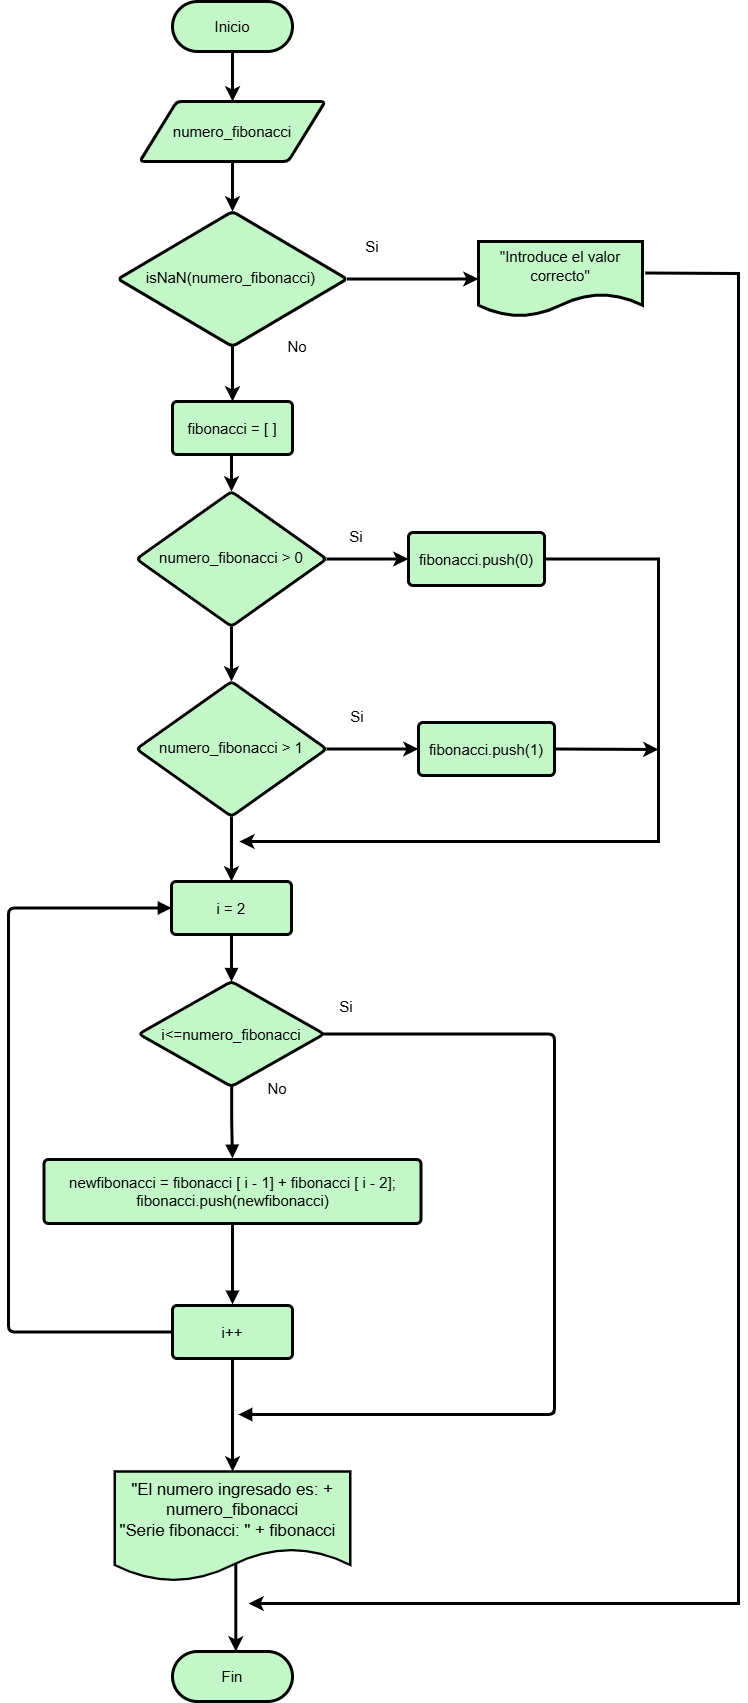

The diagram above was exported from draw.io. Its source (the exported page's mxGraphModel, read from the mxfile embedded in the PNG):
<mxGraphModel dx="1050" dy="522" grid="1" gridSize="10" guides="1" tooltips="1" connect="1" arrows="1" fold="1" page="1" pageScale="1" pageWidth="827" pageHeight="1169" math="0" shadow="0">
  <root>
    <mxCell id="0" />
    <mxCell id="1" parent="0" />
    <mxCell id="WV9djmGm3BiqMdT0E1ME-5" style="edgeStyle=orthogonalEdgeStyle;rounded=0;orthogonalLoop=1;jettySize=auto;html=1;exitX=0.5;exitY=1;exitDx=0;exitDy=0;strokeWidth=3;" edge="1" parent="1" source="3Kc9PLf-hTq6kMbv75ti-6" target="3Kc9PLf-hTq6kMbv75ti-10">
      <mxGeometry relative="1" as="geometry" />
    </mxCell>
    <mxCell id="3Kc9PLf-hTq6kMbv75ti-6" value="numero_fibonacci" style="html=1;overflow=block;blockSpacing=1;whiteSpace=wrap;shape=parallelogram;perimeter=parallelogramPerimeter;anchorPointDirection=0;fontSize=15;align=center;spacing=3.8;strokeOpacity=100;fillOpacity=100;rounded=1;absoluteArcSize=1;arcSize=9;fillColor=#c3f7c8;strokeWidth=3;lucidId=k8dy0eAo36g9;" parent="1" vertex="1">
      <mxGeometry x="161.25" y="120" width="185.5" height="60" as="geometry" />
    </mxCell>
    <mxCell id="WV9djmGm3BiqMdT0E1ME-41" style="edgeStyle=orthogonalEdgeStyle;rounded=0;orthogonalLoop=1;jettySize=auto;html=1;exitX=0.5;exitY=1;exitDx=0;exitDy=0;entryX=0.5;entryY=0;entryDx=0;entryDy=0;strokeWidth=3;" edge="1" parent="1" source="3Kc9PLf-hTq6kMbv75ti-7" target="WV9djmGm3BiqMdT0E1ME-37">
      <mxGeometry relative="1" as="geometry" />
    </mxCell>
    <mxCell id="3Kc9PLf-hTq6kMbv75ti-7" value="fibonacci = [ ]" style="html=1;overflow=block;blockSpacing=1;whiteSpace=wrap;fontSize=15;align=center;spacing=9;strokeOpacity=100;fillOpacity=100;rounded=1;absoluteArcSize=1;arcSize=9;fillColor=#c3f7c8;strokeWidth=3;lucidId=~nsyBDCOh8JY;" parent="1" vertex="1">
      <mxGeometry x="194" y="420" width="120" height="53" as="geometry" />
    </mxCell>
    <mxCell id="3Kc9PLf-hTq6kMbv75ti-8" value="&lt;div style=&quot;display: flex; justify-content: center; text-align: center; align-items: baseline; line-height: 1.25; margin-top: -2px;&quot;&gt;&lt;span&gt;&lt;span&gt;&quot;&lt;/span&gt;&lt;span&gt;Introduce el valor correcto&lt;/span&gt;&lt;span&gt;&quot;&lt;/span&gt;&lt;/span&gt;&lt;/div&gt;" style="html=1;overflow=block;blockSpacing=1;whiteSpace=wrap;shape=document;boundedLbl=1;fontSize=15;spacing=3.8;strokeOpacity=100;fillOpacity=100;rounded=1;absoluteArcSize=1;arcSize=9;fillColor=#c3f7c8;strokeWidth=3;lucidId=a5ryY-ztS8Sk;" parent="1" vertex="1">
      <mxGeometry x="500" y="260" width="164" height="75" as="geometry" />
    </mxCell>
    <mxCell id="WV9djmGm3BiqMdT0E1ME-2" style="edgeStyle=orthogonalEdgeStyle;rounded=0;orthogonalLoop=1;jettySize=auto;html=1;exitX=0.5;exitY=1;exitDx=0;exitDy=0;strokeWidth=3;" edge="1" parent="1" source="3Kc9PLf-hTq6kMbv75ti-9" target="3Kc9PLf-hTq6kMbv75ti-6">
      <mxGeometry relative="1" as="geometry" />
    </mxCell>
    <mxCell id="3Kc9PLf-hTq6kMbv75ti-9" value="Inicio" style="html=1;overflow=block;blockSpacing=1;whiteSpace=wrap;fontSize=15;align=center;spacing=3.8;strokeOpacity=100;fillOpacity=100;rounded=1;absoluteArcSize=1;arcSize=74;fillColor=#c3f7c8;strokeWidth=3;lucidId=67dyO~agwvbm;shadow=0;glass=0;" parent="1" vertex="1">
      <mxGeometry x="194" y="20" width="120" height="50" as="geometry" />
    </mxCell>
    <mxCell id="WV9djmGm3BiqMdT0E1ME-3" style="edgeStyle=orthogonalEdgeStyle;rounded=0;orthogonalLoop=1;jettySize=auto;html=1;exitX=1;exitY=0.5;exitDx=0;exitDy=0;entryX=0;entryY=0.5;entryDx=0;entryDy=0;strokeWidth=3;" edge="1" parent="1" source="3Kc9PLf-hTq6kMbv75ti-10" target="3Kc9PLf-hTq6kMbv75ti-8">
      <mxGeometry relative="1" as="geometry" />
    </mxCell>
    <mxCell id="WV9djmGm3BiqMdT0E1ME-59" style="edgeStyle=orthogonalEdgeStyle;rounded=0;orthogonalLoop=1;jettySize=auto;html=1;exitX=0.5;exitY=1;exitDx=0;exitDy=0;strokeWidth=3;" edge="1" parent="1" source="3Kc9PLf-hTq6kMbv75ti-10" target="3Kc9PLf-hTq6kMbv75ti-7">
      <mxGeometry relative="1" as="geometry" />
    </mxCell>
    <mxCell id="3Kc9PLf-hTq6kMbv75ti-10" value="&lt;div style=&quot;display: flex; justify-content: center; text-align: center; align-items: baseline; line-height: 1.25; margin-top: -2px;&quot;&gt;&lt;span&gt;&lt;span&gt;isNaN(numero_fibonacci)&amp;nbsp;&lt;/span&gt;&lt;/span&gt;&lt;/div&gt;" style="html=1;overflow=block;blockSpacing=1;whiteSpace=wrap;rhombus;fontSize=15;spacing=3.8;strokeOpacity=100;fillOpacity=100;rounded=1;absoluteArcSize=1;arcSize=9;fillColor=#c3f7c8;strokeWidth=3;lucidId=BaeytZ_G9_dT;" parent="1" vertex="1">
      <mxGeometry x="139.5" y="230" width="229" height="135" as="geometry" />
    </mxCell>
    <mxCell id="WV9djmGm3BiqMdT0E1ME-1" value="Fin" style="html=1;overflow=block;blockSpacing=1;whiteSpace=wrap;fontSize=15;align=center;spacing=3.8;strokeOpacity=100;fillOpacity=100;rounded=1;absoluteArcSize=1;arcSize=74;fillColor=#c3f7c8;strokeWidth=3;lucidId=67dyO~agwvbm;shadow=0;glass=0;" vertex="1" parent="1">
      <mxGeometry x="194" y="1670" width="120" height="50" as="geometry" />
    </mxCell>
    <mxCell id="WV9djmGm3BiqMdT0E1ME-4" value="&lt;font style=&quot;font-size: 15px;&quot;&gt;Si&lt;/font&gt;" style="text;html=1;align=center;verticalAlign=middle;whiteSpace=wrap;rounded=0;" vertex="1" parent="1">
      <mxGeometry x="364" y="250" width="60" height="30" as="geometry" />
    </mxCell>
    <mxCell id="WV9djmGm3BiqMdT0E1ME-6" value="&lt;font style=&quot;font-size: 15px;&quot;&gt;No&lt;/font&gt;" style="text;html=1;align=center;verticalAlign=middle;whiteSpace=wrap;rounded=0;" vertex="1" parent="1">
      <mxGeometry x="289" y="350" width="60" height="30" as="geometry" />
    </mxCell>
    <mxCell id="WV9djmGm3BiqMdT0E1ME-23" value="" style="html=1;jettySize=18;whiteSpace=wrap;fontSize=13;strokeOpacity=100;strokeWidth=2.3;rounded=1;arcSize=12;edgeStyle=orthogonalEdgeStyle;startArrow=none;endArrow=block;endFill=1;exitX=-0.009;exitY=0.5;exitPerimeter=0;entryX=-0.009;entryY=0.5;entryPerimeter=0;lucidId=5nsy4C01dnhs;" edge="1" parent="1" source="WV9djmGm3BiqMdT0E1ME-21">
      <mxGeometry width="100" height="100" relative="1" as="geometry">
        <Array as="points">
          <mxPoint x="377" y="2654" />
          <mxPoint x="377" y="2223" />
        </Array>
        <mxPoint x="510.9200000000001" y="2223.5" as="targetPoint" />
      </mxGeometry>
    </mxCell>
    <mxCell id="WV9djmGm3BiqMdT0E1ME-42" style="edgeStyle=orthogonalEdgeStyle;rounded=0;orthogonalLoop=1;jettySize=auto;html=1;exitX=0.5;exitY=1;exitDx=0;exitDy=0;strokeWidth=3;" edge="1" parent="1" source="WV9djmGm3BiqMdT0E1ME-37" target="WV9djmGm3BiqMdT0E1ME-38">
      <mxGeometry relative="1" as="geometry" />
    </mxCell>
    <mxCell id="WV9djmGm3BiqMdT0E1ME-46" style="edgeStyle=orthogonalEdgeStyle;rounded=0;orthogonalLoop=1;jettySize=auto;html=1;exitX=1;exitY=0.5;exitDx=0;exitDy=0;entryX=0;entryY=0.5;entryDx=0;entryDy=0;strokeWidth=3;" edge="1" parent="1" source="WV9djmGm3BiqMdT0E1ME-37" target="WV9djmGm3BiqMdT0E1ME-39">
      <mxGeometry relative="1" as="geometry" />
    </mxCell>
    <mxCell id="WV9djmGm3BiqMdT0E1ME-37" value="&lt;div style=&quot;display: flex; justify-content: center; text-align: center; align-items: baseline; line-height: 1.25; margin-top: -2px;&quot;&gt;&lt;span&gt;&lt;span&gt;numero_fibonacci &amp;gt; 0&lt;/span&gt;&lt;/span&gt;&lt;/div&gt;" style="html=1;overflow=block;blockSpacing=1;whiteSpace=wrap;rhombus;fontSize=15;spacing=3.8;strokeOpacity=100;fillOpacity=100;rounded=1;absoluteArcSize=1;arcSize=9;fillColor=#c3f7c8;strokeWidth=3;lucidId=BaeytZ_G9_dT;" vertex="1" parent="1">
      <mxGeometry x="158" y="510" width="190" height="135" as="geometry" />
    </mxCell>
    <mxCell id="WV9djmGm3BiqMdT0E1ME-45" style="edgeStyle=orthogonalEdgeStyle;rounded=0;orthogonalLoop=1;jettySize=auto;html=1;exitX=1;exitY=0.5;exitDx=0;exitDy=0;strokeWidth=3;" edge="1" parent="1" source="WV9djmGm3BiqMdT0E1ME-38" target="WV9djmGm3BiqMdT0E1ME-40">
      <mxGeometry relative="1" as="geometry" />
    </mxCell>
    <mxCell id="WV9djmGm3BiqMdT0E1ME-60" style="edgeStyle=orthogonalEdgeStyle;rounded=0;orthogonalLoop=1;jettySize=auto;html=1;exitX=0.5;exitY=1;exitDx=0;exitDy=0;entryX=0.5;entryY=0;entryDx=0;entryDy=0;strokeWidth=3;" edge="1" parent="1" source="WV9djmGm3BiqMdT0E1ME-38" target="WV9djmGm3BiqMdT0E1ME-47">
      <mxGeometry relative="1" as="geometry" />
    </mxCell>
    <mxCell id="WV9djmGm3BiqMdT0E1ME-38" value="&lt;div style=&quot;display: flex; justify-content: center; text-align: center; align-items: baseline; line-height: 1.25; margin-top: -2px;&quot;&gt;&lt;span&gt;&lt;span&gt;numero_fibonacci &amp;gt; 1&lt;/span&gt;&lt;/span&gt;&lt;/div&gt;" style="html=1;overflow=block;blockSpacing=1;whiteSpace=wrap;rhombus;fontSize=15;spacing=3.8;strokeOpacity=100;fillOpacity=100;rounded=1;absoluteArcSize=1;arcSize=9;fillColor=#c3f7c8;strokeWidth=3;lucidId=BaeytZ_G9_dT;" vertex="1" parent="1">
      <mxGeometry x="158" y="700" width="190" height="135" as="geometry" />
    </mxCell>
    <mxCell id="WV9djmGm3BiqMdT0E1ME-68" style="edgeStyle=orthogonalEdgeStyle;rounded=0;orthogonalLoop=1;jettySize=auto;html=1;exitX=1;exitY=0.5;exitDx=0;exitDy=0;strokeWidth=3;" edge="1" parent="1" source="WV9djmGm3BiqMdT0E1ME-39">
      <mxGeometry relative="1" as="geometry">
        <mxPoint x="260.79998779296875" y="860" as="targetPoint" />
        <Array as="points">
          <mxPoint x="680" y="578" />
          <mxPoint x="680" y="860" />
        </Array>
      </mxGeometry>
    </mxCell>
    <mxCell id="WV9djmGm3BiqMdT0E1ME-39" value="fibonacci.push(0)" style="html=1;overflow=block;blockSpacing=1;whiteSpace=wrap;fontSize=15;align=center;spacing=9;strokeOpacity=100;fillOpacity=100;rounded=1;absoluteArcSize=1;arcSize=9;fillColor=#c3f7c8;strokeWidth=3;lucidId=~nsyBDCOh8JY;" vertex="1" parent="1">
      <mxGeometry x="430" y="551" width="136" height="53" as="geometry" />
    </mxCell>
    <mxCell id="WV9djmGm3BiqMdT0E1ME-40" value="fibonacci.push(1)" style="html=1;overflow=block;blockSpacing=1;whiteSpace=wrap;fontSize=15;align=center;spacing=9;strokeOpacity=100;fillOpacity=100;rounded=1;absoluteArcSize=1;arcSize=9;fillColor=#c3f7c8;strokeWidth=3;lucidId=~nsyBDCOh8JY;" vertex="1" parent="1">
      <mxGeometry x="440" y="741" width="136" height="53" as="geometry" />
    </mxCell>
    <mxCell id="WV9djmGm3BiqMdT0E1ME-43" value="&lt;font style=&quot;font-size: 15px;&quot;&gt;Si&lt;/font&gt;" style="text;html=1;align=center;verticalAlign=middle;whiteSpace=wrap;rounded=0;" vertex="1" parent="1">
      <mxGeometry x="348" y="540" width="60" height="30" as="geometry" />
    </mxCell>
    <mxCell id="WV9djmGm3BiqMdT0E1ME-44" value="&lt;font style=&quot;font-size: 15px;&quot;&gt;Si&lt;/font&gt;" style="text;html=1;align=center;verticalAlign=middle;whiteSpace=wrap;rounded=0;" vertex="1" parent="1">
      <mxGeometry x="349" y="720" width="60" height="30" as="geometry" />
    </mxCell>
    <mxCell id="WV9djmGm3BiqMdT0E1ME-47" value="  i = 2" style="html=1;overflow=block;blockSpacing=1;whiteSpace=wrap;fontSize=15;fontColor=default;align=center;spacing=9;strokeOpacity=100;fillOpacity=100;rounded=1;absoluteArcSize=1;arcSize=9;fillColor=#c3f7c8;strokeWidth=3;lucidId=E~ryPvPF5xKR;" vertex="1" parent="1">
      <mxGeometry x="193" y="900" width="120" height="53" as="geometry" />
    </mxCell>
    <mxCell id="WV9djmGm3BiqMdT0E1ME-48" value=" i&amp;lt;=numero_fibonacci" style="html=1;overflow=block;blockSpacing=1;whiteSpace=wrap;rhombus;fontSize=15;align=center;spacing=3.8;strokeOpacity=100;fillOpacity=100;rounded=1;absoluteArcSize=1;arcSize=9;fillColor=#c3f7c8;strokeWidth=3;lucidId=CdsymS_Iepq9;" vertex="1" parent="1">
      <mxGeometry x="160.25" y="1000" width="185.5" height="105" as="geometry" />
    </mxCell>
    <mxCell id="WV9djmGm3BiqMdT0E1ME-49" value="" style="html=1;jettySize=18;whiteSpace=wrap;fontSize=15;strokeOpacity=100;strokeWidth=3;rounded=1;arcSize=12;edgeStyle=orthogonalEdgeStyle;startArrow=none;endArrow=block;endFill=1;exitX=0.5;exitY=1.021;exitPerimeter=0;entryX=0.5;entryY=0.002;entryPerimeter=0;lucidId=rjsyQBKXee5D;" edge="1" parent="1" source="WV9djmGm3BiqMdT0E1ME-47" target="WV9djmGm3BiqMdT0E1ME-48">
      <mxGeometry width="100" height="100" relative="1" as="geometry">
        <Array as="points" />
      </mxGeometry>
    </mxCell>
    <mxCell id="WV9djmGm3BiqMdT0E1ME-69" style="edgeStyle=orthogonalEdgeStyle;rounded=0;orthogonalLoop=1;jettySize=auto;html=1;exitX=0.5;exitY=1;exitDx=0;exitDy=0;strokeWidth=3;" edge="1" parent="1" source="WV9djmGm3BiqMdT0E1ME-50" target="WV9djmGm3BiqMdT0E1ME-58">
      <mxGeometry relative="1" as="geometry" />
    </mxCell>
    <mxCell id="WV9djmGm3BiqMdT0E1ME-50" value="i++" style="html=1;overflow=block;blockSpacing=1;whiteSpace=wrap;fontSize=15;align=center;spacing=9;strokeOpacity=100;fillOpacity=100;rounded=1;absoluteArcSize=1;arcSize=9;fillColor=#c3f7c8;strokeWidth=3;lucidId=~msyF5ZslkGc;" vertex="1" parent="1">
      <mxGeometry x="194" y="1324" width="120" height="53" as="geometry" />
    </mxCell>
    <mxCell id="WV9djmGm3BiqMdT0E1ME-51" value="" style="html=1;jettySize=18;whiteSpace=wrap;fontSize=15;strokeOpacity=100;strokeWidth=3;rounded=1;arcSize=12;edgeStyle=orthogonalEdgeStyle;startArrow=none;endArrow=block;endFill=1;exitX=0.501;exitY=0.998;exitPerimeter=0;entryX=0.5;entryY=-0.018;entryPerimeter=0;lucidId=pnsyrAeRv~.9;" edge="1" parent="1" source="WV9djmGm3BiqMdT0E1ME-48" target="WV9djmGm3BiqMdT0E1ME-53">
      <mxGeometry width="100" height="100" relative="1" as="geometry">
        <Array as="points" />
      </mxGeometry>
    </mxCell>
    <mxCell id="WV9djmGm3BiqMdT0E1ME-52" value="" style="html=1;jettySize=18;whiteSpace=wrap;fontSize=15;strokeOpacity=100;strokeWidth=3;rounded=1;arcSize=12;edgeStyle=orthogonalEdgeStyle;startArrow=none;endArrow=block;endFill=1;exitX=0;exitY=0.5;entryX=0;entryY=0.5;lucidId=5nsy4C01dnhs;exitDx=0;exitDy=0;entryDx=0;entryDy=0;" edge="1" parent="1" source="WV9djmGm3BiqMdT0E1ME-50" target="WV9djmGm3BiqMdT0E1ME-47">
      <mxGeometry width="100" height="100" relative="1" as="geometry">
        <Array as="points">
          <mxPoint x="30" y="1351" />
          <mxPoint x="30" y="927" />
        </Array>
        <mxPoint x="179.00000000000009" y="1350.5" as="sourcePoint" />
        <mxPoint x="179.00000000000009" y="906.5" as="targetPoint" />
      </mxGeometry>
    </mxCell>
    <mxCell id="WV9djmGm3BiqMdT0E1ME-53" value="newfibonacci = fibonacci [ i - 1] + fibonacci [ i - 2];&lt;div&gt;fibonacci.push(newfibonacci)&lt;/div&gt;" style="html=1;overflow=block;blockSpacing=1;whiteSpace=wrap;fontSize=15;align=center;spacing=9;strokeOpacity=100;fillOpacity=100;rounded=1;absoluteArcSize=1;arcSize=9;fillColor=#c3f7c8;strokeWidth=3;lucidId=ursyjQpRLQYH;" vertex="1" parent="1">
      <mxGeometry x="65.5" y="1178" width="377" height="64" as="geometry" />
    </mxCell>
    <mxCell id="WV9djmGm3BiqMdT0E1ME-54" value="" style="html=1;jettySize=18;whiteSpace=wrap;fontSize=15;strokeOpacity=100;strokeWidth=3;rounded=1;arcSize=12;edgeStyle=orthogonalEdgeStyle;startArrow=none;endArrow=block;endFill=1;exitX=0.5;exitY=1.018;exitPerimeter=0;entryX=0.5;entryY=-0.021;entryPerimeter=0;lucidId=ytsyJ7lPsX.2;" edge="1" parent="1" source="WV9djmGm3BiqMdT0E1ME-53" target="WV9djmGm3BiqMdT0E1ME-50">
      <mxGeometry width="100" height="100" relative="1" as="geometry">
        <Array as="points" />
      </mxGeometry>
    </mxCell>
    <mxCell id="WV9djmGm3BiqMdT0E1ME-55" value="" style="html=1;jettySize=18;whiteSpace=wrap;fontSize=15;strokeOpacity=100;strokeWidth=3;rounded=1;arcSize=12;edgeStyle=orthogonalEdgeStyle;startArrow=none;endArrow=block;endFill=1;exitX=0.992;exitY=0.5;exitPerimeter=0;lucidId=Dusynywd~.wm;" edge="1" parent="1" source="WV9djmGm3BiqMdT0E1ME-48">
      <mxGeometry width="100" height="100" relative="1" as="geometry">
        <Array as="points">
          <mxPoint x="576" y="1053" />
          <mxPoint x="576" y="1433" />
        </Array>
        <mxPoint x="260" y="1433" as="targetPoint" />
      </mxGeometry>
    </mxCell>
    <mxCell id="WV9djmGm3BiqMdT0E1ME-72" value="" style="edgeStyle=orthogonalEdgeStyle;rounded=0;orthogonalLoop=1;jettySize=auto;html=1;strokeWidth=3;exitX=0.514;exitY=0.822;exitDx=0;exitDy=0;exitPerimeter=0;" edge="1" parent="1" source="WV9djmGm3BiqMdT0E1ME-58" target="WV9djmGm3BiqMdT0E1ME-1">
      <mxGeometry relative="1" as="geometry">
        <Array as="points">
          <mxPoint x="257" y="1700" />
          <mxPoint x="257" y="1700" />
        </Array>
      </mxGeometry>
    </mxCell>
    <mxCell id="WV9djmGm3BiqMdT0E1ME-58" value="&quot;El numero ingresado es: + numero_fibonacci&lt;div&gt;&quot;Serie fibonacci: &quot; + fibonacci&amp;nbsp;&amp;nbsp;&lt;/div&gt;" style="html=1;overflow=block;blockSpacing=1;whiteSpace=wrap;shape=document;boundedLbl=1;fontSize=16.7;align=center;spacing=3.8;strokeOpacity=100;fillOpacity=100;rounded=1;absoluteArcSize=1;arcSize=9;fillColor=#c3f7c8;strokeWidth=2.3;lucidId=4psy3~6cCpYD;" vertex="1" parent="1">
      <mxGeometry x="136.25" y="1490" width="235.5" height="110" as="geometry" />
    </mxCell>
    <mxCell id="WV9djmGm3BiqMdT0E1ME-61" value="&lt;font style=&quot;font-size: 15px;&quot;&gt;Si&lt;/font&gt;" style="text;html=1;align=center;verticalAlign=middle;whiteSpace=wrap;rounded=0;" vertex="1" parent="1">
      <mxGeometry x="338" y="1010" width="60" height="30" as="geometry" />
    </mxCell>
    <mxCell id="WV9djmGm3BiqMdT0E1ME-62" value="&lt;span style=&quot;font-size: 15px;&quot;&gt;No&lt;/span&gt;" style="text;html=1;align=center;verticalAlign=middle;whiteSpace=wrap;rounded=0;" vertex="1" parent="1">
      <mxGeometry x="269" y="1092" width="60" height="30" as="geometry" />
    </mxCell>
    <mxCell id="WV9djmGm3BiqMdT0E1ME-67" value="" style="endArrow=classic;html=1;rounded=0;exitX=1;exitY=0.5;exitDx=0;exitDy=0;strokeWidth=3;" edge="1" parent="1" source="WV9djmGm3BiqMdT0E1ME-40">
      <mxGeometry width="50" height="50" relative="1" as="geometry">
        <mxPoint x="620" y="780" as="sourcePoint" />
        <mxPoint x="680" y="768" as="targetPoint" />
      </mxGeometry>
    </mxCell>
    <mxCell id="WV9djmGm3BiqMdT0E1ME-76" value="" style="endArrow=classic;html=1;rounded=0;exitX=1.017;exitY=0.421;exitDx=0;exitDy=0;exitPerimeter=0;strokeWidth=3;" edge="1" parent="1" source="3Kc9PLf-hTq6kMbv75ti-8">
      <mxGeometry width="50" height="50" relative="1" as="geometry">
        <mxPoint x="700" y="310" as="sourcePoint" />
        <mxPoint x="270" y="1622" as="targetPoint" />
        <Array as="points">
          <mxPoint x="760" y="292" />
          <mxPoint x="760" y="1622" />
        </Array>
      </mxGeometry>
    </mxCell>
  </root>
</mxGraphModel>